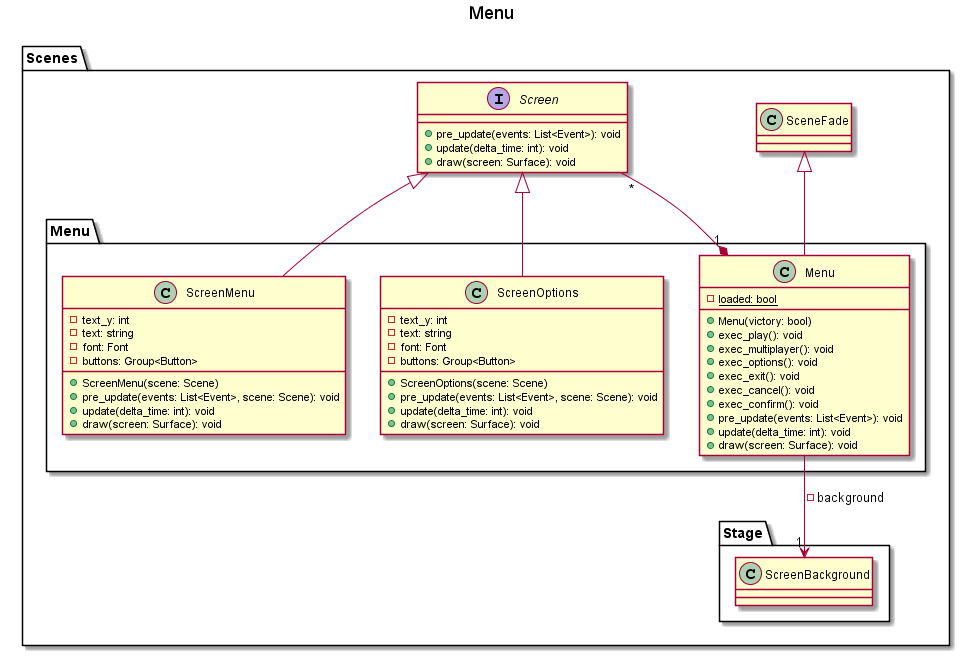

The diagram above was rendered by PlantUML. Its source (embedded in the PNG):
@startuml

title Menu

package Scenes {
    class SceneFade

    interface Screen {
        + pre_update(events: List<Event>): void
        + update(delta_time: int): void 
        + draw(screen: Surface): void
    }

    package Stage {
        class ScreenBackground
    }

    package Menu {
        class Menu {
            - {static} loaded: bool
            + Menu(victory: bool)
            + exec_play(): void
            + exec_multiplayer(): void
            + exec_options(): void
            + exec_exit(): void
            + exec_cancel(): void
            + exec_confirm(): void
            + pre_update(events: List<Event>): void
            + update(delta_time: int): void 
            + draw(screen: Surface): void
        }
        SceneFade <|-- Menu
        Menu --> "1" ScreenBackground: - background
        Menu "1" *-- "*" Screen

        class ScreenMenu {
            - text_y: int
            - text: string
            - font: Font
            - buttons: Group<Button>
            + ScreenMenu(scene: Scene)
            + pre_update(events: List<Event>, scene: Scene): void
            + update(delta_time: int): void 
            + draw(screen: Surface): void
        }
        Screen <|-- ScreenMenu

        class ScreenOptions {
            - text_y: int
            - text: string
            - font: Font
            - buttons: Group<Button>
            + ScreenOptions(scene: Scene)
            + pre_update(events: List<Event>, scene: Scene): void
            + update(delta_time: int): void 
            + draw(screen: Surface): void
        }
        Screen <|-- ScreenOptions
    }
}

@enduml